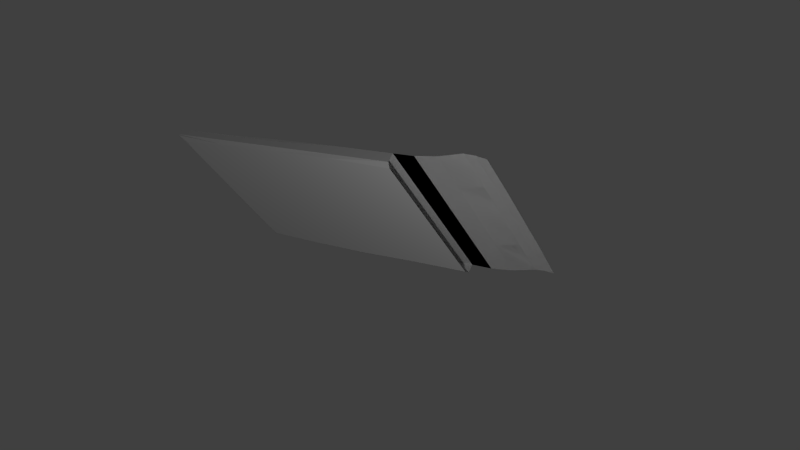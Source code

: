 # Source: simple_case_bended_body3.blend  (saved by Blender 2.73.0; exported with 4.5.12 LTS)
import bpy
from mathutils import Matrix  # noqa: F401  (used for matrix-valued properties, if any)

bpy.ops.wm.read_factory_settings(use_empty=True)
scene = bpy.context.scene
scene.name = 'Scene'

# ---- collections
col_collection_1 = bpy.data.collections.new('Collection 1'); scene.collection.children.link(col_collection_1)

# ---- materials (node trees are filled in below, after node groups)
mat_defaultmat = bpy.data.materials.new('DefaultMat')
mat_defaultmat.alpha_threshold = 0.0
mat_defaultmat.use_transparent_shadow = False
mat_defaultmat.roughness = 0.5
mat_defaultmat.specular_intensity = 0.8195

# ---- material node trees

# ---- world
world_world = bpy.data.worlds.new('World'); scene.world = world_world
world_world.color = (0.05088, 0.05088, 0.05088)
world_world.use_sun_shadow = False
world_world.sun_shadow_jitter_overblur = 0.0
world_world.cycles.sampling_method = 'MANUAL'
world_world.cycles.sample_map_resolution = 256

# ---- cameras
cam_camera = bpy.data.cameras.new('Camera')
cam_camera.clip_end = 100.0
cam_camera.lens = 35.0
cam_camera.sensor_width = 32.0
cam_camera.sensor_height = 18.0
cam_camera.ortho_scale = 7.314
cam_camera.dof.focus_distance = 0.0
cam_camera.dof.aperture_fstop = 128.0

# ---- lights
light_lamp_001 = bpy.data.lights.new('Lamp.001', 'POINT')
light_lamp_001.transmission_factor = 0.0
light_lamp_001.cutoff_distance = 30.0
light_lamp_001.energy = 100.0
light_lamp_001.shadow_buffer_clip_start = 1.001
light_lamp_001.shadow_soft_size = 0.1
light_lamp_001.shadow_maximum_resolution = 0.006
light_lamp_001.use_absolute_resolution = True
light_lamp_001.cycles.use_multiple_importance_sampling = False
light_lamp = bpy.data.lights.new('Lamp', 'POINT')
light_lamp.transmission_factor = 0.0
light_lamp.cutoff_distance = 30.0
light_lamp.energy = 100.0
light_lamp.shadow_buffer_clip_start = 1.001
light_lamp.shadow_soft_size = 0.1
light_lamp.shadow_maximum_resolution = 0.006
light_lamp.use_absolute_resolution = True
light_lamp.cycles.use_multiple_importance_sampling = False

# ---- meshes
me_cube_001 = bpy.data.meshes.new('Cube.001')
me_cube_001.from_pydata([(-1.539, -1.223, -1.0), (-1.542, 0.6634, -1.0), (1.273, 0.6422, -1.0), (1.273, -1.246, -1.0), (-1.549, -1.249, -0.8697), (-1.549, 0.6718, -0.8697), (1.273, 0.7139, -0.8697), (1.273, -1.305, -0.8697), (2.226, 0.6925, -0.7927), (2.229, -1.274, -0.7927), (-1.623, -1.305, -0.9348), (-1.549, -0.2955, -0.8697), (-1.623, 0.7139, -0.9348), (-1.558, -0.2955, -1.0), (-0.175, 0.7081, -0.8697), (1.273, 0.7139, -0.9348), (-0.175, 0.6955, -1.0), (1.273, -0.2955, -0.8697), (1.273, -1.305, -0.9348), (1.273, -0.2955, -1.0), (-0.175, -1.295, -0.8697), (-0.175, -1.271, -1.0), (2.239, -0.2955, -0.7927), (1.756, 0.7139, -0.8424), (1.756, -1.305, -0.8424), (-0.175, -0.2955, -0.8697), (-0.175, -0.2955, -1.0), (-0.175, -1.305, -0.9348), (1.756, -0.2955, -0.8424), (-0.175, 0.7139, -0.9348), (-1.614, -0.2955, -0.9348), (-1.602, -1.305, -0.9022), (-1.549, 0.2092, -0.8697), (-1.623, 0.7139, -0.9674), (-1.558, -0.8002, -1.0), (0.5489, 0.7139, -0.8697), (1.273, 0.7139, -0.9674), (-0.8989, 0.6919, -1.0), (1.273, -0.8002, -0.8697), (1.273, -1.305, -0.9674), (1.273, 0.2092, -1.0), (-0.8989, -1.26, -0.8697), (0.5489, -1.28, -1.0), (2.239, -0.8002, -0.7927), (1.514, 0.7139, -0.8697), (1.997, -1.305, -0.7817), (-1.623, -1.305, -0.9674), (-1.549, -0.8002, -0.8697), (-1.602, 0.7139, -0.9022), (-1.558, 0.2092, -1.0), (-0.8989, 0.6832, -0.8697), (1.273, 0.7139, -0.9022), (0.5489, 0.6584, -1.0), (1.273, 0.2092, -0.8697), (1.273, -1.305, -0.9022), (1.273, -0.8002, -1.0), (0.5489, -1.305, -0.8697), (-0.8989, -1.263, -1.0), (2.239, 0.2092, -0.7927), (1.997, 0.7139, -0.7817), (1.514, -1.305, -0.8697), (-0.8989, -0.2955, -0.8697), (0.5489, -0.2955, -0.8697), (-0.175, -0.8002, -0.8697), (-0.175, 0.2092, -0.8697), (0.5489, -0.2955, -1.0), (-0.8989, -0.2955, -1.0), (-0.175, -0.8002, -1.0), (-0.175, 0.2092, -1.0), (-0.175, -1.305, -0.9674), (-0.175, -1.305, -0.9022), (0.5489, -1.305, -0.9348), (-0.8989, -1.305, -0.9348), (1.997, -0.2955, -0.7817), (1.514, -0.2955, -0.8697), (1.756, 0.2092, -0.8424), (1.756, -0.8002, -0.8424), (-0.175, 0.7139, -0.9674), (-0.175, 0.7139, -0.9022), (-0.8989, 0.7139, -0.9348), (0.5489, 0.7139, -0.9348), (-1.623, -0.2955, -0.9674), (-1.602, -0.2955, -0.9022), (-1.623, -0.8002, -0.9348), (-1.623, 0.2092, -0.9348), (-1.602, 0.2092, -0.9022), (-1.602, -0.8002, -0.9022), (-1.623, -0.8002, -0.9674), (0.5489, 0.7139, -0.9022), (-0.8989, 0.7139, -0.9022), (-0.8989, 0.7139, -0.9674), (1.514, -0.8002, -0.8697), (1.514, 0.2092, -0.8697), (1.997, 0.2092, -0.7817), (-0.8989, -1.305, -0.9022), (0.5489, -1.305, -0.9022), (0.5489, -1.305, -0.9674), (-0.8989, 0.2092, -1.0), (-0.8989, -0.8002, -1.0), (0.5489, -0.8002, -1.0), (0.5489, 0.2092, -0.8697), (0.5489, -0.8002, -0.8697), (-0.8989, -0.8002, -0.8697), (-0.8989, 0.2092, -0.8697), (0.5489, 0.2092, -1.0), (-0.8989, -1.305, -0.9674), (1.997, -0.8002, -0.7817), (0.5489, 0.7139, -0.9674), (-1.623, 0.2092, -0.9674), (-1.604, 0.7139, -0.9837), (-1.558, -1.053, -1.0), (-1.558, -0.04311, -1.0), (-1.604, -0.2955, -0.9837), (-1.558, -0.5478, -1.0), (-1.604, -1.305, -0.9837), (-1.558, 0.4616, -1.0), (-1.604, -0.8002, -0.9837), (-1.623, -1.053, -0.9674), (-1.623, -0.5478, -0.9674), (-1.604, 0.2092, -0.9837), (-1.623, -0.04311, -0.9674), (-1.623, 0.4616, -0.9674), (-1.604, -0.04311, -0.9837), (-1.604, -1.053, -0.9837), (-1.604, -0.5478, -0.9837), (-1.604, 0.4616, -0.9837), (2.234, -1.037, -0.7927), (2.113, -1.289, -0.7792), (2.239, -0.04311, -0.7927), (2.118, -0.2955, -0.7792), (2.239, -0.5478, -0.7927), (2.232, 0.4509, -0.7927), (2.111, 0.7032, -0.7792), (2.118, 0.2092, -0.7792), (1.997, 0.4616, -0.7817), (1.997, -0.04311, -0.7817), (2.118, -0.8002, -0.7792), (1.997, -0.5478, -0.7817), (1.997, -1.053, -0.7817), (2.118, -0.5478, -0.7792), (2.115, 0.4562, -0.7792), (2.118, -0.04311, -0.7792), (2.116, -1.045, -0.7792), (1.273, 0.7139, -0.8697), (1.273, -1.305, -0.8697), (2.226, 0.6925, -0.7927), (2.229, -1.274, -0.7927), (1.273, -0.2955, -0.8697), (2.239, -0.2955, -0.7927), (1.756, 0.7139, -0.8424), (1.756, -1.305, -0.8424), (1.756, -0.2955, -0.8424), (1.273, -0.8002, -0.8697), (2.239, -0.8002, -0.7927), (1.514, 0.7139, -0.8697), (1.997, -1.305, -0.7817), (1.273, 0.2092, -0.8697), (2.239, 0.2092, -0.7927), (1.997, 0.7139, -0.7817), (1.514, -1.305, -0.8697), (1.997, -0.2955, -0.7817), (1.514, -0.2955, -0.8697), (1.756, 0.2092, -0.8424), (1.756, -0.8002, -0.8424), (1.514, -0.8002, -0.8697), (1.514, 0.2092, -0.8697), (1.997, 0.2092, -0.7817), (1.997, -0.8002, -0.7817), (2.234, -1.037, -0.7927), (2.113, -1.289, -0.7792), (2.239, -0.04311, -0.7927), (2.118, -0.2955, -0.7792), (2.239, -0.5478, -0.7927), (2.232, 0.4509, -0.7927), (2.111, 0.7032, -0.7792), (2.118, 0.2092, -0.7792), (1.997, 0.4616, -0.7817), (1.997, -0.04311, -0.7817), (2.118, -0.8002, -0.7792), (1.997, -0.5478, -0.7817), (1.997, -1.053, -0.7817), (2.118, -0.5478, -0.7792), (2.115, 0.4562, -0.7792), (2.118, -0.04311, -0.7792), (2.116, -1.045, -0.7792)], [], [(125, 109, 1, 115), (107, 36, 2, 52), (142, 127, 9, 126), (105, 46, 114, 0, 57), (104, 52, 2, 40), (103, 50, 5, 32), (102, 61, 11, 47), (101, 62, 25, 63), (100, 35, 14, 64), (99, 65, 19, 55), (98, 66, 26, 67), (97, 37, 16, 68), (96, 69, 21, 42), (95, 70, 27, 71), (94, 31, 10, 72), (141, 129, 22, 128), (92, 74, 28, 75), (91, 60, 24, 76), (90, 77, 16, 37), (89, 78, 29, 79), (88, 51, 15, 80), (124, 112, 13, 113), (86, 82, 30, 83), (85, 48, 12, 84), (82, 85, 84, 30), (11, 32, 85, 82), (32, 5, 48, 85), (31, 86, 83, 10), (4, 47, 86, 31), (47, 11, 82, 86), (123, 116, 34, 110), (10, 83, 87, 117, 46), (83, 30, 81, 118, 87), (78, 88, 80, 29), (14, 35, 88, 78), (35, 6, 51, 88), (48, 89, 79, 12), (5, 50, 89, 48), (50, 14, 78, 89), (33, 90, 37, 1, 109), (12, 79, 90, 33), (79, 29, 77, 90), (74, 91, 76, 28), (17, 38, 91, 74), (38, 7, 60, 91), (44, 92, 75, 23), (6, 53, 92, 44), (53, 17, 74, 92), (140, 133, 58, 131), (23, 75, 93, 134, 59), (75, 28, 73, 135, 93), (70, 94, 72, 27), (20, 41, 94, 70), (41, 4, 31, 94), (54, 95, 71, 18), (7, 56, 95, 54), (56, 20, 70, 95), (39, 96, 42, 3), (18, 71, 96, 39), (71, 27, 69, 96), (66, 97, 68, 26), (13, 111, 49, 97, 66), (49, 115, 1, 37, 97), (57, 98, 67, 21), (0, 110, 34, 98, 57), (34, 113, 13, 66, 98), (42, 99, 55, 3), (21, 67, 99, 42), (67, 26, 65, 99), (62, 100, 64, 25), (17, 53, 100, 62), (53, 6, 35, 100), (56, 101, 63, 20), (7, 38, 101, 56), (38, 17, 62, 101), (41, 102, 47, 4), (20, 63, 102, 41), (63, 25, 61, 102), (61, 103, 32, 11), (25, 64, 103, 61), (64, 14, 50, 103), (65, 104, 40, 19), (26, 68, 104, 65), (68, 16, 52, 104), (69, 105, 57, 21), (27, 72, 105, 69), (72, 10, 46, 105), (139, 136, 43, 130), (28, 76, 106, 137, 73), (76, 24, 45, 138, 106), (77, 107, 52, 16), (29, 80, 107, 77), (80, 15, 36, 107), (122, 119, 49, 111), (30, 84, 108, 120, 81), (84, 12, 33, 121, 108), (112, 122, 111, 13), (81, 120, 122, 112), (120, 108, 119, 122), (114, 123, 110, 0), (46, 117, 123, 114), (117, 87, 116, 123), (116, 124, 113, 34), (87, 118, 124, 116), (118, 81, 112, 124), (119, 125, 115, 49), (108, 121, 125, 119), (121, 33, 109, 125), (129, 139, 130, 22), (73, 137, 139, 129), (137, 106, 136, 139), (132, 140, 131, 8), (59, 134, 140, 132), (134, 93, 133, 140), (133, 141, 128, 58), (93, 135, 141, 133), (135, 73, 129, 141), (136, 142, 126, 43), (106, 138, 142, 136), (138, 45, 127, 142), (184, 168, 146, 169), (183, 170, 148, 171), (165, 162, 151, 161), (164, 163, 150, 159), (161, 151, 163, 164), (147, 161, 164, 152), (152, 164, 159, 144), (154, 149, 162, 165), (143, 154, 165, 156), (156, 165, 161, 147), (182, 173, 157, 175), (149, 158, 176, 166, 162), (162, 166, 177, 160, 151), (181, 172, 153, 178), (151, 160, 179, 167, 163), (163, 167, 180, 155, 150), (171, 148, 172, 181), (160, 171, 181, 179), (179, 181, 178, 167), (174, 145, 173, 182), (158, 174, 182, 176), (176, 182, 175, 166), (175, 157, 170, 183), (166, 175, 183, 177), (177, 183, 171, 160), (178, 153, 168, 184), (167, 178, 184, 180), (180, 184, 169, 155)])
_uv = me_cube_001.uv_layers.new(name='UVMap')
_uv.uv.foreach_set('vector', [0.03703, 0.9252, -0.0003333, 0.9255, 0.006709, 0.9041, 0.0367, 0.9093, -0.0001517, 0.1855, -0.0009225, 0.0002944, 0.009707, 0.0002063, 0.008074, 0.1855, 0.6507, 0.04076, 0.6145, 0.04214, 0.616, 0.003197, 0.6519, 0.00102, 0.2978, 0.6837, 0.2987, 0.9296, 0.2986, 0.923, 0.286, 0.9005, 0.2916, 0.6837, 0.07458, 0.1849, 0.008074, 0.1855, 0.009707, 0.0002063, 0.07381, -0.0003281, 0.5256, 0.8118, 0.5952, 0.8134, 0.5941, 0.9804, 0.526, 0.9816, 0.3772, 0.8173, 0.4514, 0.8159, 0.4519, 0.9829, 0.3777, 0.9842, 0.3789, 0.3118, 0.4531, 0.3105, 0.4522, 0.5632, 0.378, 0.5645, 0.5273, 0.3092, 0.6014, 0.3079, 0.5997, 0.5606, 0.5264, 0.5619, 0.2241, 0.1837, 0.1493, 0.1843, 0.1485, -0.0009508, 0.2233, -0.001573, 0.223, 0.6843, 0.1483, 0.6849, 0.1491, 0.4346, 0.2238, 0.434, 0.07355, 0.6855, 0.002082, 0.6861, 0.002356, 0.4358, 0.07437, 0.4352, 0.2988, 0.183, 0.2986, 0.4334, 0.2935, 0.4334, 0.2951, 0.1831, 0.001929, 0.3797, 0.001927, 0.2888, 0.01435, 0.2888, 0.01436, 0.3797, 0.001925, 0.1978, 0.001922, 0.1095, 0.01435, 0.1069, 0.01435, 0.1978, 0.7879, 0.0378, 0.7533, 0.03834, 0.7534, -0.002188, 0.788, -0.002731, 0.8219, 0.2399, 0.7528, 0.241, 0.753, 0.1599, 0.8221, 0.1588, 0.6837, 0.2421, 0.6146, 0.2432, 0.6148, 0.1621, 0.6839, 0.161, -0.001186, 0.6861, -0.0003676, 0.4358, 0.002356, 0.4358, 0.002082, 0.6861, 0.001925, 0.1978, 0.001927, 0.2888, 0.01435, 0.2888, 0.01435, 0.1978, 0.001929, 0.3797, 0.001931, 0.4707, 0.01436, 0.4707, 0.01436, 0.3797, 0.1865, 0.9239, 0.1491, 0.9242, 0.1488, 0.9084, 0.1862, 0.908, 0.001922, 0.1095, 0.001922, 0.1095, 0.01435, 0.1079, 0.01435, 0.1069, 0.001922, 0.1095, 0.001922, 0.1095, 0.01435, 0.1069, 0.01435, 0.1069, 0.001922, 0.1095, 0.001922, 0.1095, 0.01435, 0.1069, 0.01435, 0.1079, 0.4519, 0.9829, 0.526, 0.9816, 0.526, 1.0, 0.4518, 1.001, 0.526, 0.9816, 0.5941, 0.9804, 0.6002, 0.9988, 0.526, 1.0, 0.001922, 0.1095, 0.001922, 0.1095, 0.01435, 0.1069, 0.01435, 0.1069, 0.3116, 0.9854, 0.3777, 0.9842, 0.3776, 1.003, 0.3034, 1.004, 0.3777, 0.9842, 0.4519, 0.9829, 0.4518, 1.001, 0.3776, 1.003, 0.2612, 0.9233, 0.2239, 0.9236, 0.2235, 0.9077, 0.2609, 0.9074, 0.2963, 0.7074, 0.2963, 0.7074, 0.2925, 0.7074, 0.2925, 0.7074, 0.2925, 0.7074, 0.2963, 0.7074, 0.2963, 0.7051, 0.2925, 0.7074, 0.2925, 0.7074, 0.2925, 0.7074, 0.001927, 0.2888, 0.001929, 0.3797, 0.01436, 0.3797, 0.01435, 0.2888, 0.5997, 0.5606, 0.6014, 0.3079, 0.6014, 0.3079, 0.6006, 0.5606, 0.6014, 0.3079, 0.6015, -0.01142, 0.6015, -0.01142, 0.6014, 0.3079, 0.001922, 0.1095, 0.001925, 0.1978, 0.01435, 0.1978, 0.01435, 0.1069, 0.5941, 0.9804, 0.5952, 0.8134, 0.5998, 0.8133, 0.6002, 0.9988, 0.5952, 0.8134, 0.5997, 0.5606, 0.6006, 0.5606, 0.5998, 0.8133, -0.0001969, 0.932, -0.001186, 0.6861, 0.002082, 0.6861, 0.006709, 0.9041, -0.0003333, 0.9255, 0.2963, 0.7074, 0.2929, 0.5115, 0.2891, 0.5114, 0.2925, 0.7074, 0.2929, 0.5115, 0.2955, 0.3155, 0.2918, 0.3155, 0.2891, 0.5114, 0.7528, 0.241, 0.6837, 0.2421, 0.6839, 0.161, 0.753, 0.1599, 0.7521, 0.279, 0.683, 0.2801, 0.6837, 0.2421, 0.7528, 0.241, 0.683, 0.2801, 0.6017, 0.278, 0.6146, 0.2432, 0.6837, 0.2421, 0.891, 0.2388, 0.8219, 0.2399, 0.8221, 0.1588, 0.8912, 0.1577, 0.9039, 0.2799, 0.8213, 0.278, 0.8221, 0.24, 0.8912, 0.2417, 0.8212, 0.2779, 0.7521, 0.279, 0.7528, 0.241, 0.8219, 0.2399, 0.8562, 0.03783, 0.8224, 0.03725, 0.8225, -0.003276, 0.8556, -0.001585, 0.8912, 0.1577, 0.8221, 0.1588, 0.8223, 0.07778, 0.8569, 0.07724, 0.8914, 0.07669, 0.8221, 0.1588, 0.753, 0.1599, 0.7532, 0.07887, 0.7878, 0.07832, 0.8223, 0.07778, 0.001927, 0.2888, 0.001925, 0.1978, 0.01435, 0.1978, 0.01435, 0.2888, 0.3053, 0.5658, 0.3096, 0.8184, 0.303, 0.8186, 0.3038, 0.5659, 0.3096, 0.8184, 0.3116, 0.9854, 0.3034, 1.004, 0.303, 0.8186, 0.001931, 0.4707, 0.001929, 0.3797, 0.01436, 0.3797, 0.01436, 0.4707, 0.3054, -0.009308, 0.3047, 0.3131, 0.3047, 0.3131, 0.3054, -0.009308, 0.3047, 0.3131, 0.3053, 0.5658, 0.3038, 0.5659, 0.3047, 0.3131, 0.298, -0.002196, 0.2988, 0.183, 0.2951, 0.1831, 0.2893, -0.002123, 0.2978, -0.05877, 0.2976, 0.1196, 0.2938, 0.1195, 0.294, -0.05881, 0.2976, 0.1196, 0.2955, 0.3155, 0.2918, 0.3155, 0.2938, 0.1195, 0.1483, 0.6849, 0.07355, 0.6855, 0.07437, 0.4352, 0.1491, 0.4346, 0.1488, 0.9084, 0.1114, 0.9087, 0.07407, 0.909, 0.07355, 0.6855, 0.1483, 0.6849, 0.07407, 0.909, 0.0367, 0.9093, 0.006709, 0.9041, 0.002082, 0.6861, 0.07355, 0.6855, 0.2916, 0.6837, 0.223, 0.6843, 0.2238, 0.434, 0.2935, 0.4334, 0.286, 0.9005, 0.2609, 0.9074, 0.2235, 0.9077, 0.223, 0.6843, 0.2916, 0.6837, 0.2235, 0.9077, 0.1862, 0.908, 0.1488, 0.9084, 0.1483, 0.6849, 0.223, 0.6843, 0.2951, 0.1831, 0.2241, 0.1837, 0.2233, -0.001573, 0.2893, -0.002123, 0.2935, 0.4334, 0.2238, 0.434, 0.2241, 0.1837, 0.2951, 0.1831, 0.2238, 0.434, 0.1491, 0.4346, 0.1493, 0.1843, 0.2241, 0.1837, 0.4531, 0.3105, 0.5273, 0.3092, 0.5264, 0.5619, 0.4522, 0.5632, 0.4528, -0.00878, 0.5205, -0.009975, 0.5273, 0.3092, 0.4531, 0.3105, 0.5205, -0.009975, 0.6015, -0.01142, 0.6014, 0.3079, 0.5273, 0.3092, 0.3047, 0.3131, 0.3789, 0.3118, 0.378, 0.5645, 0.3053, 0.5658, 0.3054, -0.009308, 0.3851, -0.007586, 0.3789, 0.3118, 0.3047, 0.3131, 0.3851, -0.007586, 0.4528, -0.00878, 0.4531, 0.3105, 0.3789, 0.3118, 0.3096, 0.8184, 0.3772, 0.8173, 0.3777, 0.9842, 0.3116, 0.9854, 0.3053, 0.5658, 0.378, 0.5645, 0.3772, 0.8173, 0.3096, 0.8184, 0.378, 0.5645, 0.4522, 0.5632, 0.4514, 0.8159, 0.3772, 0.8173, 0.4514, 0.8159, 0.5256, 0.8118, 0.526, 0.9816, 0.4519, 0.9829, 0.4522, 0.5632, 0.5264, 0.5619, 0.5256, 0.8146, 0.4514, 0.8159, 0.5264, 0.5619, 0.5997, 0.5606, 0.5952, 0.8134, 0.5256, 0.8146, 0.1493, 0.1843, 0.07458, 0.1849, 0.07381, -0.0003281, 0.1485, -0.0009508, 0.1491, 0.4346, 0.07437, 0.4352, 0.07458, 0.1849, 0.1493, 0.1843, 0.07437, 0.4352, 0.002356, 0.4358, 0.008074, 0.1855, 0.07458, 0.1849, 0.2986, 0.4334, 0.2978, 0.6837, 0.2916, 0.6837, 0.2935, 0.4334, 0.2955, 0.3155, 0.2929, 0.5115, 0.2891, 0.5114, 0.2918, 0.3155, 0.2929, 0.5115, 0.2963, 0.7074, 0.2925, 0.7074, 0.2891, 0.5114, 0.7188, 0.03889, 0.6842, 0.03943, 0.6843, -0.001098, 0.7189, -0.001643, 0.753, 0.1599, 0.6839, 0.161, 0.6841, 0.07996, 0.7187, 0.07941, 0.7532, 0.07887, 0.6839, 0.161, 0.6148, 0.1621, 0.615, 0.08105, 0.6496, 0.0805, 0.6841, 0.07996, -0.0003676, 0.4358, -0.0001517, 0.1855, 0.008074, 0.1855, 0.002356, 0.4358, 0.2955, 0.3155, 0.2976, 0.1196, 0.2938, 0.1195, 0.2918, 0.3155, 0.2976, 0.1196, 0.2978, -0.05877, 0.294, -0.05881, 0.2938, 0.1195, 0.1118, 0.9246, 0.0744, 0.9249, 0.07407, 0.909, 0.1114, 0.9087, 0.2963, 0.7051, 0.2963, 0.7074, 0.2925, 0.7074, 0.2925, 0.7074, 0.2925, 0.7074, 0.2963, 0.7074, 0.2963, 0.7074, 0.2925, 0.7074, 0.2925, 0.7074, 0.2925, 0.7074, 0.1491, 0.9242, 0.1118, 0.9246, 0.1114, 0.9087, 0.1488, 0.9084, 0.1493, 0.9308, 0.1119, 0.9311, 0.1118, 0.9246, 0.1491, 0.9242, 0.1119, 0.9311, 0.07454, 0.9314, 0.0744, 0.9249, 0.1118, 0.9246, 0.2986, 0.923, 0.2612, 0.9233, 0.2609, 0.9074, 0.286, 0.9005, 0.2987, 0.9296, 0.2614, 0.9299, 0.2612, 0.9233, 0.2986, 0.923, 0.2614, 0.9299, 0.224, 0.9302, 0.2239, 0.9236, 0.2612, 0.9233, 0.2239, 0.9236, 0.1865, 0.9239, 0.1862, 0.908, 0.2235, 0.9077, 0.224, 0.9302, 0.1866, 0.9305, 0.1865, 0.9239, 0.2239, 0.9236, 0.1866, 0.9305, 0.1493, 0.9308, 0.1491, 0.9242, 0.1865, 0.9239, 0.0744, 0.9249, 0.03703, 0.9252, 0.0367, 0.9093, 0.07407, 0.909, 0.07454, 0.9314, 0.03717, 0.9317, 0.03703, 0.9252, 0.0744, 0.9249, 0.03717, 0.9317, -0.0001969, 0.932, -0.0003333, 0.9255, 0.03703, 0.9252, 0.7533, 0.03834, 0.7188, 0.03889, 0.7189, -0.001643, 0.7534, -0.002188, 0.7532, 0.07887, 0.7187, 0.07941, 0.7188, 0.03889, 0.7533, 0.03834, 0.7187, 0.07941, 0.6841, 0.07996, 0.6842, 0.03943, 0.7188, 0.03889, 0.89, 0.0384, 0.8562, 0.03783, 0.8556, -0.001585, 0.8927, -0.001622, 0.8914, 0.07669, 0.8569, 0.07724, 0.8562, 0.03783, 0.89, 0.0384, 0.8569, 0.07724, 0.8223, 0.07778, 0.8224, 0.03725, 0.8562, 0.03783, 0.8224, 0.03725, 0.7879, 0.0378, 0.788, -0.002731, 0.8225, -0.003276, 0.8223, 0.07778, 0.7878, 0.07832, 0.7879, 0.0378, 0.8224, 0.03725, 0.7878, 0.07832, 0.7532, 0.07887, 0.7533, 0.03834, 0.7879, 0.0378, 0.6842, 0.03943, 0.6507, 0.04076, 0.6519, 0.00102, 0.6843, -0.001098, 0.6841, 0.07996, 0.6496, 0.0805, 0.6507, 0.04076, 0.6842, 0.03943, 0.6496, 0.0805, 0.615, 0.08105, 0.6145, 0.04214, 0.6507, 0.04076, 0.918, 0.1094, 0.9184, 0.09659, 0.9069, 0.09728, 0.9064, 0.1098, 0.9621, 0.1084, 0.9621, 0.09538, 0.951, 0.09555, 0.951, 0.1086, 0.973, 0.1733, 0.9731, 0.1473, 0.9509, 0.1476, 0.9508, 0.1737, 0.9286, 0.174, 0.9287, 0.148, 0.9065, 0.1483, 0.9064, 0.1744, 0.9508, 0.1737, 0.9509, 0.1476, 0.9287, 0.148, 0.9286, 0.174, 0.9506, 0.1859, 0.9508, 0.1737, 0.9286, 0.174, 0.9284, 0.1862, 0.9284, 0.1862, 0.9286, 0.174, 0.9064, 0.1744, 0.9023, 0.1856, 0.9952, 0.173, 0.9953, 0.1469, 0.9731, 0.1473, 0.973, 0.1733, 0.9994, 0.1862, 0.9953, 0.1739, 0.9731, 0.1734, 0.9728, 0.1856, 0.9728, 0.1855, 0.973, 0.1733, 0.9508, 0.1737, 0.9506, 0.1859, 0.984, 0.1084, 0.9838, 0.09575, 0.9732, 0.09521, 0.9732, 0.1082, 0.9953, 0.1469, 0.9954, 0.1209, 0.9843, 0.1211, 0.9732, 0.1212, 0.9731, 0.1473, 0.9731, 0.1473, 0.9732, 0.1212, 0.9621, 0.1214, 0.951, 0.1216, 0.9509, 0.1476, 0.9399, 0.1088, 0.9399, 0.09573, 0.9288, 0.0959, 0.9288, 0.1089, 0.9509, 0.1476, 0.951, 0.1216, 0.9399, 0.1218, 0.9288, 0.1219, 0.9287, 0.148, 0.9287, 0.148, 0.9288, 0.1219, 0.9177, 0.1221, 0.9066, 0.1223, 0.9065, 0.1483, 0.951, 0.1086, 0.951, 0.09555, 0.9399, 0.09573, 0.9399, 0.1088, 0.951, 0.1216, 0.951, 0.1086, 0.9399, 0.1088, 0.9399, 0.1218, 0.9399, 0.1218, 0.9399, 0.1088, 0.9288, 0.1089, 0.9288, 0.1219, 0.9949, 0.1086, 0.9958, 0.09574, 0.9838, 0.09575, 0.984, 0.1084, 0.9954, 0.1209, 0.9949, 0.1086, 0.984, 0.1084, 0.9843, 0.1211, 0.9843, 0.1211, 0.984, 0.1084, 0.9732, 0.1082, 0.9732, 0.1212, 0.9732, 0.1082, 0.9732, 0.09521, 0.9621, 0.09538, 0.9621, 0.1084, 0.9732, 0.1212, 0.9732, 0.1082, 0.9621, 0.1084, 0.9621, 0.1214, 0.9621, 0.1214, 0.9621, 0.1084, 0.951, 0.1086, 0.951, 0.1216, 0.9288, 0.1089, 0.9288, 0.0959, 0.9184, 0.09659, 0.918, 0.1094, 0.9288, 0.1219, 0.9288, 0.1089, 0.918, 0.1094, 0.9177, 0.1221, 0.9177, 0.1221, 0.918, 0.1094, 0.9064, 0.1098, 0.9066, 0.1223])
me_cube_001.materials.append(mat_defaultmat)
me_cube_001.use_remesh_preserve_volume = False
me_cube_001.use_remesh_preserve_attributes = False
me_cube_001.use_mirror_vertex_groups = False
me_cube_001.use_paint_bone_selection = False
me_cube_001.use_paint_mask = True
me_cube_001.update()

# ---- objects
ob_lamp_001 = bpy.data.objects.new('Lamp.001', light_lamp_001)
ob_cube = bpy.data.objects.new('Cube', me_cube_001)
ob_lamp = bpy.data.objects.new('Lamp', light_lamp)
ob_camera = bpy.data.objects.new('Camera', cam_camera)

# ---- transforms, parenting, visibility, modifiers, constraints
ob_lamp_001.location = (3.983, -2.269, -3.092)
ob_lamp_001.rotation_euler = (0.6503, 0.05522, 1.866)
ob_lamp_001.lock_rotations_4d = False
ob_lamp_001.empty_display_type = 'ARROWS'
ob_lamp_001.color = (0.0, 0.0, 0.0, 0.0)
ob_lamp_001.lineart.crease_threshold = 0.0
ob_cube.location = (0.2867, 0.2949, 0.7684)
ob_cube.lineart.crease_threshold = 0.0
ob_lamp.location = (3.651, -0.7241, 4.525)
ob_lamp.rotation_euler = (0.6503, 0.05522, 1.866)
ob_lamp.lock_rotations_4d = False
ob_lamp.empty_display_type = 'ARROWS'
ob_lamp.color = (0.0, 0.0, 0.0, 0.0)
ob_lamp.lineart.crease_threshold = 0.0
ob_camera.location = (6.321, -6.479, -3.609)
ob_camera.rotation_euler = (1.993, -0.4301, 0.4822)
ob_camera.lock_rotations_4d = False
ob_camera.empty_display_type = 'ARROWS'
ob_camera.color = (0.0, 0.0, 0.0, 0.0)
ob_camera.display_type = 'WIRE'
ob_camera.lineart.crease_threshold = 0.0

# ---- collection membership
col_collection_1.objects.link(ob_lamp_001)
col_collection_1.objects.link(ob_cube)
col_collection_1.objects.link(ob_lamp)
col_collection_1.objects.link(ob_camera)

# ---- scene / render settings (as saved in the file)
scene.camera = ob_camera
scene.frame_start = 1; scene.frame_end = 250; scene.frame_set(0)
scene.render.engine = 'BLENDER_EEVEE_NEXT'
scene.render.resolution_percentage = 50
scene.render.dither_intensity = 0.0
scene.cycles.use_denoising = False
scene.cycles.samples = 10
scene.cycles.sampling_pattern = 'TABULATED_SOBOL'
scene.cycles.light_sampling_threshold = 0.0
scene.cycles.use_adaptive_sampling = False
scene.cycles.use_light_tree = False
scene.cycles.blur_glossy = 0.0
scene.cycles.pixel_filter_type = 'GAUSSIAN'
scene.cycles.sample_clamp_indirect = 0.0
scene.view_settings.view_transform = 'Standard'
bpy.context.view_layer.update()
